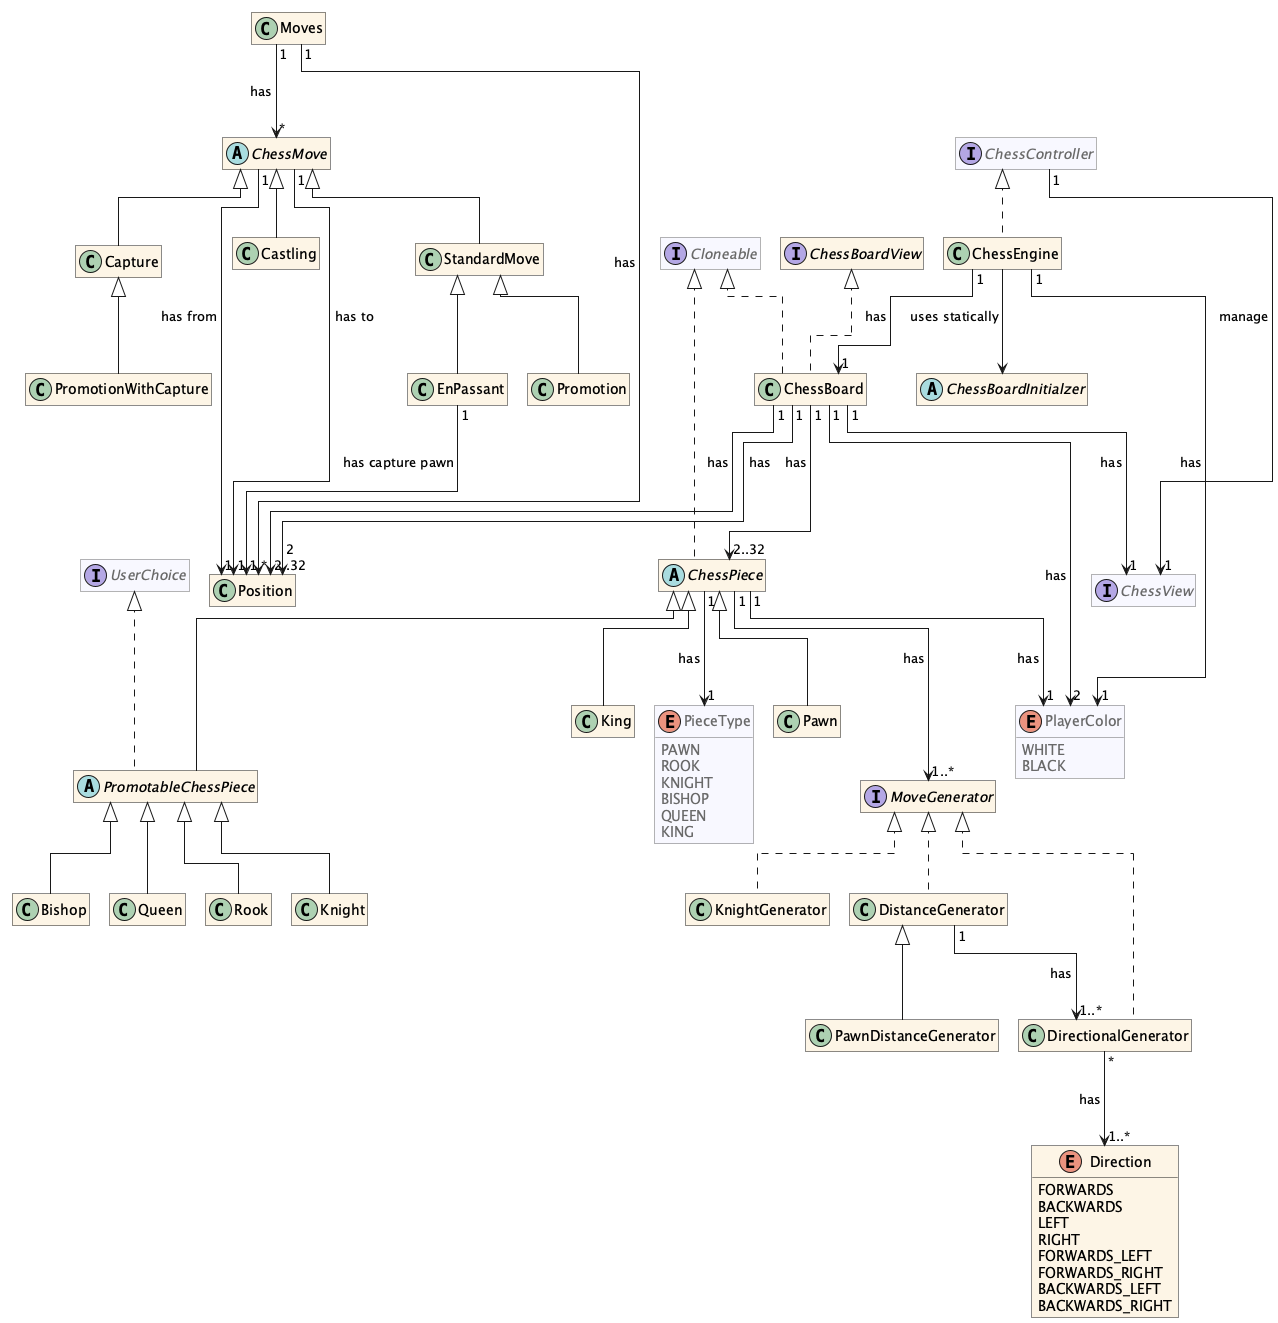

The diagram above was rendered by PlantUML. Its source (embedded in the PNG):
@startuml
!pragma layout elk
hide empty methods
hide empty attributes
skinparam linetype ortho
skinparam roundCorner 0
skinparam classAttributeIconSize 0
skinparam ClassBackgroundColor #OldLace
skinparam NoteBackgroundColor #OldLace
skinparam Shadowing false
top to bottom direction

<style>
    classDiagram {
        .provided {
            BackgroundColor GhostWhite
            LineColor DimGrey
            FontColor DimGrey
        }
    }
</style>

hide <<provided>> stereotype

interface ChessController<<provided>> {}

interface UserChoice<<provided>> {}

' interface "DrawableResource<E>"<<provided>> {
' }

interface ChessView<<provided>> {}

' abstract class "BaseView<E>"<<provided>> implements ChessView {
' }

' class GUIView<<provided>> extends "BaseView<E>" {
' }

' class ConsoleView<<provided>> extends "BaseView<E>" {
' }

class ChessEngine implements ChessController {}

interface ChessBoardView {}

interface Cloneable<<provided>> {}

class ChessBoard implements ChessBoardView, Cloneable {}

abstract class ChessBoardInitialzer {}

class Position {}

enum PlayerColor<<provided>> {
    WHITE
    BLACK
}

enum PieceType<<provided>> {
    PAWN
    ROOK
    KNIGHT
    BISHOP
    QUEEN
    KING
}

abstract class ChessPiece implements Cloneable {}
abstract class PromotableChessPiece extends ChessPiece implements UserChoice {}
class Pawn extends ChessPiece {}
class Rook extends PromotableChessPiece {}
class Knight extends PromotableChessPiece {}
class Bishop extends PromotableChessPiece {}
class Queen extends PromotableChessPiece {}
class King extends ChessPiece {}


interface MoveGenerator {}
class DirectionalGenerator implements MoveGenerator {}
class KnightGenerator implements MoveGenerator {}
class DistanceGenerator implements MoveGenerator {}
class PawnDistanceGenerator extends DistanceGenerator {}

enum Direction {
    FORWARDS
    BACKWARDS
    LEFT
    RIGHT
    FORWARDS_LEFT
    FORWARDS_RIGHT
    BACKWARDS_LEFT
    BACKWARDS_RIGHT
}


class Moves {}

abstract class ChessMove {}

class StandardMove extends ChessMove {}
class Capture extends ChessMove {}
class EnPassant extends StandardMove {}
class Castling extends ChessMove {}
class Promotion extends StandardMove {}
class PromotionWithCapture extends Capture {}

ChessController "1" --> "1" ChessView : manage >
' "BaseView<E>" "1" --> "1" ChessController : callback >
' "BaseView<E>" "0..*" --> "0..*" "DrawableResource<E>" : store >

ChessEngine "1" --> "1" ChessBoard : has >
ChessEngine "1" --> "1" PlayerColor : has >
ChessEngine --> ChessBoardInitialzer : uses statically >
ChessBoard "1" --> "1" ChessView : has >
ChessBoard "1" --> "2..32" ChessPiece : has >
ChessBoard "1" --> "2..32" Position : has >
ChessBoard "1" --> "2" PlayerColor : has >
ChessBoard "1" --> "2" Position : has >
ChessPiece "1" --> "1" PieceType : has >
ChessPiece "1" --> "1" PlayerColor : has >
ChessPiece "1" --> "1..*" MoveGenerator : has >

DirectionalGenerator "*" --> "1..*" Direction : has >
DistanceGenerator "1" --> "1..*" DirectionalGenerator : has >

ChessMove "1" --> "1" Position : has from >
ChessMove "1" --> "1" Position : has to >
Moves "1" --> "*" Position : has >
Moves "1" --> "*" ChessMove : has >
EnPassant "1" --> "1" Position : has capture pawn >

@enduml